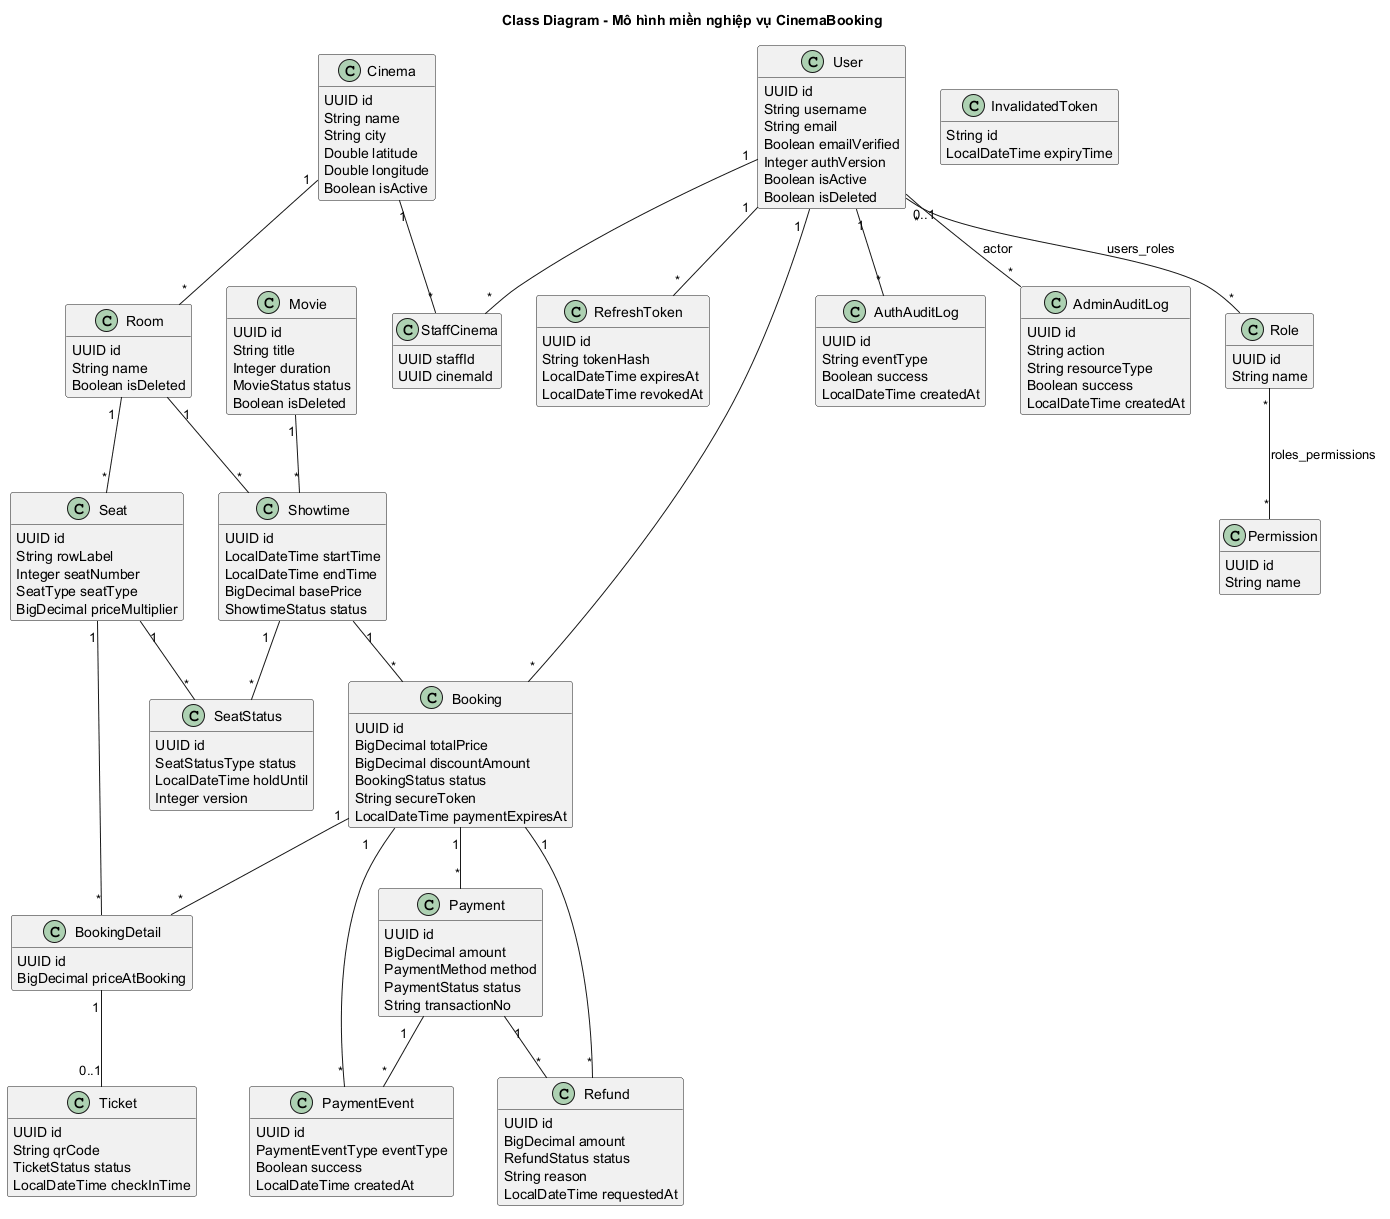

The diagram above was rendered by PlantUML. Its source (embedded in the PNG):
@startuml
title Class Diagram - Mô hình miền nghiệp vụ CinemaBooking
hide methods
skinparam shadowing false
skinparam classAttributeIconSize 0
class User {
  UUID id
  String username
  String email
  Boolean emailVerified
  Integer authVersion
  Boolean isActive
  Boolean isDeleted
}
class Role {
  UUID id
  String name
}
class Permission {
  UUID id
  String name
}
class StaffCinema {
  UUID staffId
  UUID cinemaId
}
class Movie {
  UUID id
  String title
  Integer duration
  MovieStatus status
  Boolean isDeleted
}
class Cinema {
  UUID id
  String name
  String city
  Double latitude
  Double longitude
  Boolean isActive
}
class Room {
  UUID id
  String name
  Boolean isDeleted
}
class Seat {
  UUID id
  String rowLabel
  Integer seatNumber
  SeatType seatType
  BigDecimal priceMultiplier
}
class Showtime {
  UUID id
  LocalDateTime startTime
  LocalDateTime endTime
  BigDecimal basePrice
  ShowtimeStatus status
}
class SeatStatus {
  UUID id
  SeatStatusType status
  LocalDateTime holdUntil
  Integer version
}
class Booking {
  UUID id
  BigDecimal totalPrice
  BigDecimal discountAmount
  BookingStatus status
  String secureToken
  LocalDateTime paymentExpiresAt
}
class BookingDetail {
  UUID id
  BigDecimal priceAtBooking
}
class Payment {
  UUID id
  BigDecimal amount
  PaymentMethod method
  PaymentStatus status
  String transactionNo
}
class PaymentEvent {
  UUID id
  PaymentEventType eventType
  Boolean success
  LocalDateTime createdAt
}
class Refund {
  UUID id
  BigDecimal amount
  RefundStatus status
  String reason
  LocalDateTime requestedAt
}
class Ticket {
  UUID id
  String qrCode
  TicketStatus status
  LocalDateTime checkInTime
}
class RefreshToken {
  UUID id
  String tokenHash
  LocalDateTime expiresAt
  LocalDateTime revokedAt
}
class InvalidatedToken {
  String id
  LocalDateTime expiryTime
}
class AuthAuditLog {
  UUID id
  String eventType
  Boolean success
  LocalDateTime createdAt
}
class AdminAuditLog {
  UUID id
  String action
  String resourceType
  Boolean success
  LocalDateTime createdAt
}
User "*" -- "*" Role : users_roles
Role "*" -- "*" Permission : roles_permissions
User "1" -- "*" StaffCinema
Cinema "1" -- "*" StaffCinema
Cinema "1" -- "*" Room
Room "1" -- "*" Seat
Movie "1" -- "*" Showtime
Room "1" -- "*" Showtime
Showtime "1" -- "*" SeatStatus
Seat "1" -- "*" SeatStatus
User "1" -- "*" Booking
Showtime "1" -- "*" Booking
Booking "1" -- "*" BookingDetail
Seat "1" -- "*" BookingDetail
BookingDetail "1" -- "0..1" Ticket
Booking "1" -- "*" Payment
Payment "1" -- "*" PaymentEvent
Booking "1" -- "*" PaymentEvent
Payment "1" -- "*" Refund
Booking "1" -- "*" Refund
User "1" -- "*" RefreshToken
User "1" -- "*" AuthAuditLog
User "0..1" -- "*" AdminAuditLog : actor
@enduml